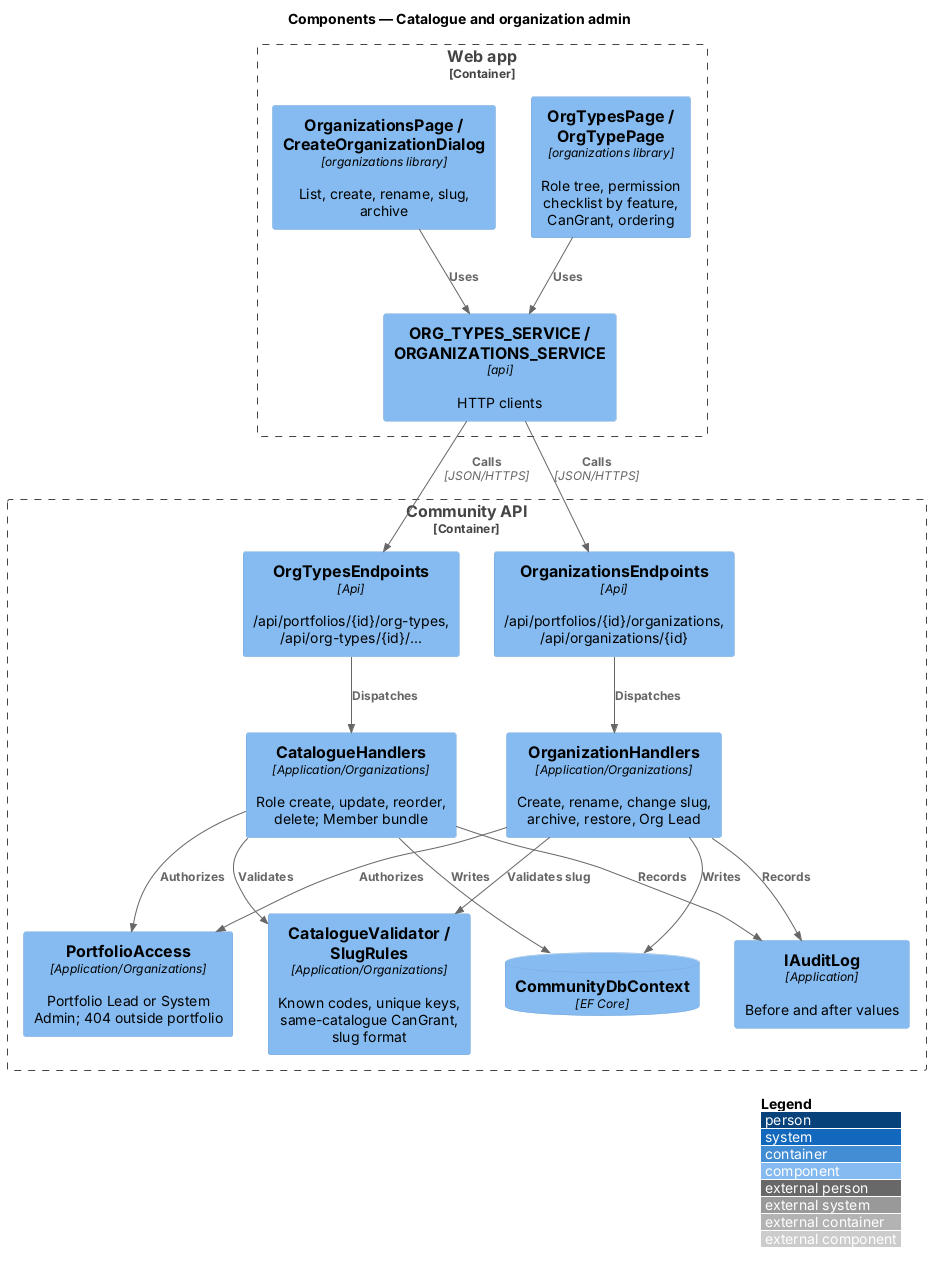

The diagram above was rendered by PlantUML. Its source (embedded in the PNG):
@startuml
!include <C4/C4_Component>
LAYOUT_WITH_LEGEND()
title Components — Catalogue and organization admin
Container_Boundary(web, "Web app") {
  Component(otp, "OrgTypesPage / OrgTypePage", "organizations library", "Role tree, permission checklist by feature, CanGrant, ordering")
  Component(orgp, "OrganizationsPage / CreateOrganizationDialog", "organizations library", "List, create, rename, slug, archive")
  Component(svc, "ORG_TYPES_SERVICE / ORGANIZATIONS_SERVICE", "api", "HTTP clients")
}
Container_Boundary(api, "Community API") {
  Component(ep1, "OrgTypesEndpoints", "Api", "/api/portfolios/{id}/org-types, /api/org-types/{id}/...")
  Component(ep2, "OrganizationsEndpoints", "Api", "/api/portfolios/{id}/organizations, /api/organizations/{id}")
  Component(cat, "CatalogueHandlers", "Application/Organizations", "Role create, update, reorder, delete; Member bundle")
  Component(orgh, "OrganizationHandlers", "Application/Organizations", "Create, rename, change slug, archive, restore, Org Lead")
  Component(val, "CatalogueValidator / SlugRules", "Application/Organizations", "Known codes, unique keys, same-catalogue CanGrant, slug format")
  Component(pa, "PortfolioAccess", "Application/Organizations", "Portfolio Lead or System Admin; 404 outside portfolio")
  Component(audit, "IAuditLog", "Application", "Before and after values")
  ComponentDb(db, "CommunityDbContext", "EF Core", "")
}
Rel(otp, svc, "Uses")
Rel(orgp, svc, "Uses")
Rel(svc, ep1, "Calls", "JSON/HTTPS")
Rel(svc, ep2, "Calls", "JSON/HTTPS")
Rel(ep1, cat, "Dispatches")
Rel(ep2, orgh, "Dispatches")
Rel(cat, pa, "Authorizes")
Rel(orgh, pa, "Authorizes")
Rel(cat, val, "Validates")
Rel(orgh, val, "Validates slug")
Rel(cat, audit, "Records")
Rel(orgh, audit, "Records")
Rel(cat, db, "Writes")
Rel(orgh, db, "Writes")
@enduml